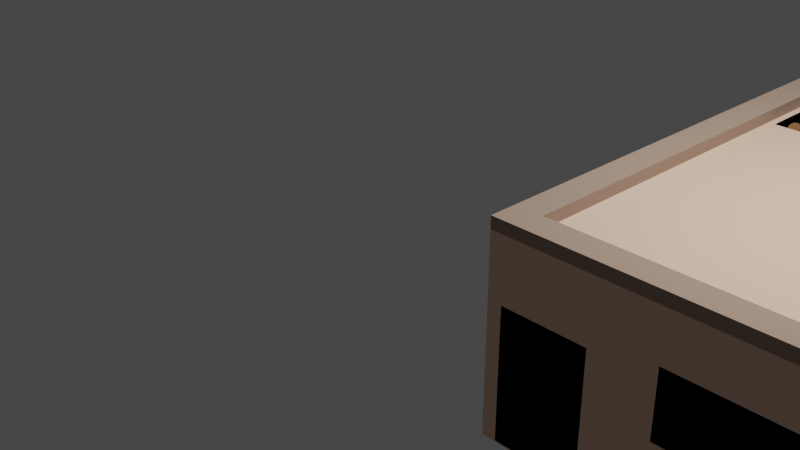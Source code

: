 # Source: House.blend  (saved by Blender 2.92.15; exported with 4.5.12 LTS)
import bpy
from mathutils import Matrix  # noqa: F401  (used for matrix-valued properties, if any)

bpy.ops.wm.read_factory_settings(use_empty=True)
scene = bpy.context.scene
scene.name = 'Scene'

# ---- collections
col_collection = bpy.data.collections.new('Collection'); scene.collection.children.link(col_collection)

# ---- materials (node trees are filled in below, after node groups)
mat_roof_legde = bpy.data.materials.new('Roof legde')
mat_roof_legde.alpha_threshold = 0.0
mat_roof_legde.use_transparent_shadow = False
mat_roof_legde.line_color = (0.0, 0.0, 0.0, 1.0)
mat_door = bpy.data.materials.new('door')
mat_door.alpha_threshold = 0.0
mat_door.use_transparent_shadow = False
mat_door.line_color = (0.0, 0.0, 0.0, 1.0)
mat_outer_walls = bpy.data.materials.new('Outer walls')
mat_outer_walls.alpha_threshold = 0.0
mat_outer_walls.use_transparent_shadow = False
mat_outer_walls.line_color = (0.0, 0.0, 0.0, 1.0)
mat_ladder = bpy.data.materials.new('Ladder')
mat_ladder.use_transparent_shadow = False

# ---- material node trees
mat_roof_legde.use_nodes = True; mat_roof_legde.node_tree.nodes.clear()
_N = mat_roof_legde.node_tree.nodes; _L = mat_roof_legde.node_tree.links
n0 = _N.new('ShaderNodeOutputMaterial'); n0.name = 'Material Output'; n0.location = (300, 300)
n1 = _N.new('ShaderNodeBsdfPrincipled'); n1.name = 'Principled BSDF'; n1.location = (10, 300)
n1.distribution = 'GGX'
n1.subsurface_method = 'BURLEY'
n1.inputs[0].default_value = (0.8469, 0.5841, 0.4287, 0.3857)
n1.inputs[2].default_value = 1.0
n1.inputs[3].default_value = 1.45
n1.inputs[27].default_value = (0.0, 0.0, 0.0, 1.0)
n1.inputs[28].default_value = 1.0
_L.new(n1.outputs[0], n0.inputs[0])
n0.is_active_output = True
mat_door.use_nodes = True; mat_door.node_tree.nodes.clear()
_N = mat_door.node_tree.nodes; _L = mat_door.node_tree.links
n0 = _N.new('ShaderNodeOutputMaterial'); n0.name = 'Material Output'; n0.location = (300, 300)
n1 = _N.new('ShaderNodeBsdfPrincipled'); n1.name = 'Principled BSDF'; n1.location = (10, 300)
n1.distribution = 'GGX'
n1.subsurface_method = 'BURLEY'
n1.inputs[0].default_value = (0.0, 0.0, 0.0, 1.0)
n1.inputs[1].default_value = 0.1045
n1.inputs[2].default_value = 0.03636
n1.inputs[3].default_value = 1.45
n1.inputs[13].default_value = 0.0
n1.inputs[20].default_value = 0.0
n1.inputs[27].default_value = (0.0, 0.0, 0.0, 1.0)
n1.inputs[28].default_value = 1.0
_L.new(n1.outputs[0], n0.inputs[0])
n0.is_active_output = True
mat_outer_walls.use_nodes = True; mat_outer_walls.node_tree.nodes.clear()
_N = mat_outer_walls.node_tree.nodes; _L = mat_outer_walls.node_tree.links
n0 = _N.new('ShaderNodeOutputMaterial'); n0.name = 'Material Output'; n0.location = (300, 300)
n1 = _N.new('ShaderNodeBsdfPrincipled'); n1.name = 'Principled BSDF'; n1.location = (10, 300)
n1.distribution = 'GGX'
n1.subsurface_method = 'BURLEY'
n1.inputs[0].default_value = (0.3931, 0.2736, 0.2025, 0.3857)
n1.inputs[2].default_value = 1.0
n1.inputs[3].default_value = 1.45
n1.inputs[27].default_value = (0.0, 0.0, 0.0, 1.0)
n1.inputs[28].default_value = 1.0
_L.new(n1.outputs[0], n0.inputs[0])
n0.is_active_output = True
mat_ladder.use_nodes = True; mat_ladder.node_tree.nodes.clear()
_N = mat_ladder.node_tree.nodes; _L = mat_ladder.node_tree.links
n0 = _N.new('ShaderNodeBsdfPrincipled'); n0.name = 'Principled BSDF'; n0.location = (10, 300)
n0.distribution = 'GGX'
n0.subsurface_method = 'BURLEY'
n0.inputs[0].default_value = (0.2203, 0.09701, 0.0298, 1.0)
n0.inputs[3].default_value = 1.45
n0.inputs[27].default_value = (0.0, 0.0, 0.0, 1.0)
n0.inputs[28].default_value = 1.0
n1 = _N.new('ShaderNodeOutputMaterial'); n1.name = 'Material Output'; n1.location = (300, 300)
_L.new(n0.outputs[0], n1.inputs[0])
n1.is_active_output = True

# ---- world
world_world = bpy.data.worlds.new('World'); scene.world = world_world
world_world.use_nodes = True; world_world.node_tree.nodes.clear()
_N = world_world.node_tree.nodes; _L = world_world.node_tree.links
n0 = _N.new('ShaderNodeOutputWorld'); n0.name = 'World Output'; n0.location = (300, 300)
n1 = _N.new('ShaderNodeBackground'); n1.name = 'Background'; n1.location = (10, 300)
n1.inputs[0].default_value = (0.05088, 0.05088, 0.05088, 1.0)
_L.new(n1.outputs[0], n0.inputs[0])
n0.is_active_output = True
world_world.color = (0.05088, 0.05088, 0.05088)
world_world.use_sun_shadow = False
world_world.sun_shadow_jitter_overblur = 0.0

# ---- cameras
cam_camera = bpy.data.cameras.new('Camera')
cam_camera.clip_end = 100.0
cam_camera.ortho_scale = 7.314

# ---- lights
light_light = bpy.data.lights.new('Light', 'POINT')
light_light.transmission_factor = 0.0
light_light.energy = 1000.0
light_light.shadow_soft_size = 0.1
light_light.shadow_maximum_resolution = 0.006
light_light.use_absolute_resolution = True

# ---- meshes
me_cube = bpy.data.meshes.new('Cube')
me_cube.from_pydata([(1.0, 4.495, 1.0), (1.0, 4.495, -1.0), (1.0, -1.0, 1.0), (1.0, -1.0, -1.0), (-2.449, 4.495, 1.0), (-2.449, 4.495, -1.0), (-2.449, -1.0, 1.0), (-2.301, -1.0, -0.9879), (-1.222, 2.711, 1.0), (-2.091, 2.711, 1.0), (-1.222, 4.098, 1.0), (-2.091, 4.098, 1.0), (1.0, -1.0, 1.0), (-2.449, -1.0, 1.0), (1.0, 4.495, 1.0), (-2.449, 4.495, 1.0), (1.0, -1.0, 1.124), (-2.449, -1.0, 1.124), (1.0, 4.495, 1.124), (-2.449, 4.495, 1.124), (0.7114, -0.7114, 1.124), (-2.16, -0.7114, 1.124), (0.7114, 4.206, 1.124), (-2.16, 4.206, 1.124), (0.7114, -0.7114, 1.0), (-2.16, -0.7114, 1.0), (0.7114, 4.206, 1.0), (-2.16, 4.206, 1.0), (-1.222, 2.711, -0.7026), (-2.091, 2.711, -0.7026), (-1.222, 4.098, -0.7026), (-2.091, 4.098, -0.7026), (1.0, 4.495, 0.5084), (1.0, 4.495, -0.1582), (-2.301, -1.0, -0.1582), (-2.301, -1.0, 0.3609), (1.0, -1.0, 0.5084), (1.0, -1.0, -0.1582), (-2.449, 4.495, 0.5084), (-2.449, 4.495, -0.1582), (0.1308, 4.495, -1.0), (-1.019, 4.495, -1.0), (0.1308, -1.0, 1.0), (-1.019, -1.0, 1.0), (-1.432, -1.0, -0.9879), (0.1308, -1.0, -1.0), (-1.019, 4.495, 1.0), (0.1308, 4.495, 1.0), (0.1308, -1.0, 1.0), (-1.019, -1.0, 1.0), (-1.019, 4.495, 1.0), (0.1308, 4.495, 1.0), (-0.01236, -0.7114, 1.0), (-0.9695, -0.7114, 1.0), (-0.9695, 4.206, 1.0), (-0.01236, 4.206, 1.0), (0.1308, -1.0, 1.124), (-1.019, -1.0, 1.124), (-1.019, 4.495, 1.124), (0.1308, 4.495, 1.124), (-0.01236, -0.7114, 1.124), (-0.9695, -0.7114, 1.124), (-0.9695, 4.206, 1.124), (-0.01236, 4.206, 1.124), (-1.441, 2.711, 1.0), (-1.731, 2.711, 1.0), (-1.731, 4.098, 1.0), (-1.441, 4.098, 1.0), (-1.441, 2.711, -0.7026), (-1.731, 2.711, -0.7026), (-1.731, 4.098, -0.7026), (-1.441, 4.098, -0.7026), (-1.019, 4.495, -0.1582), (0.1308, 4.495, -0.1582), (-1.019, 4.495, 0.5084), (0.1308, 4.495, 0.5084), (0.3593, -1.0, -0.1582), (-1.019, -1.0, -0.1582), (0.3593, -1.0, 0.5084), (-1.432, -1.0, 0.3609), (0.3593, -0.5239, -0.1582), (-1.019, -0.5239, -0.1582), (0.3593, -0.5239, 0.5084), (-1.019, -0.5239, 0.5084), (-2.449, -1.0, -1.0), (-2.449, -1.0, -0.1582), (-2.449, -1.0, 0.5084), (-1.019, -1.0, 0.5084), (-1.019, -1.0, -1.0), (-1.432, -1.0, -0.1582), (-1.432, -0.3983, -0.1582), (-2.301, -0.3983, -0.1582), (-2.301, -0.3983, -0.9879), (-2.301, -0.3983, 0.3609), (-1.432, -0.3983, 0.3609), (-1.432, -0.3983, -0.9879), (-0.7898, -1.0, 0.5084), (-0.7898, -1.0, -0.1582), (-0.7898, -0.5239, 0.5084), (-0.7898, -0.5239, -0.1582)], [], [(46, 4, 15, 50), (87, 43, 6, 86), (86, 6, 4, 38), (40, 1, 3, 45), (32, 0, 2, 36), (75, 47, 0, 32), (11, 9, 29, 31), (42, 2, 12, 48), (4, 6, 13, 15), (2, 0, 14, 12), (50, 15, 19, 58), (26, 24, 20, 22), (48, 12, 16, 56), (55, 26, 22, 63), (61, 21, 17, 57), (22, 20, 16, 18), (21, 23, 19, 17), (63, 22, 18, 59), (12, 14, 18, 16), (25, 27, 23, 21), (53, 25, 21, 61), (15, 13, 17, 19), (65, 9, 25, 53), (10, 8, 24, 26), (9, 11, 27, 25), (67, 10, 26, 55), (70, 31, 29, 69), (64, 8, 28, 68), (66, 11, 31, 70), (8, 10, 30, 28), (40, 73, 33, 1), (73, 75, 32, 33), (1, 33, 37, 3), (33, 32, 36, 37), (84, 85, 39, 5), (85, 86, 38, 39), (34, 7, 92, 91), (79, 35, 93, 94), (37, 36, 78, 76), (76, 78, 82, 80), (3, 37, 76, 45), (45, 76, 77, 88), (39, 38, 74, 72), (72, 74, 75, 73), (5, 39, 72, 41), (41, 72, 73, 40), (10, 67, 71, 30), (67, 66, 70, 71), (9, 65, 69, 29), (65, 64, 68, 69), (30, 71, 68, 28), (71, 70, 69, 68), (11, 66, 54, 27), (66, 67, 55, 54), (8, 64, 52, 24), (64, 65, 53, 52), (24, 52, 60, 20), (52, 53, 61, 60), (23, 62, 58, 19), (62, 63, 59, 58), (20, 60, 56, 16), (60, 61, 57, 56), (27, 54, 62, 23), (54, 55, 63, 62), (13, 49, 57, 17), (49, 48, 56, 57), (14, 51, 59, 18), (51, 50, 58, 59), (6, 43, 49, 13), (43, 42, 48, 49), (38, 4, 46, 74), (74, 46, 47, 75), (5, 41, 88, 84), (41, 40, 45, 88), (36, 2, 42, 78), (78, 42, 43, 87), (0, 47, 51, 14), (47, 46, 50, 51), (80, 82, 83, 81), (77, 81, 99, 97), (78, 87, 83, 82), (77, 76, 80, 81), (7, 34, 85, 84), (34, 35, 86, 85), (35, 79, 87, 86), (44, 7, 84, 88), (79, 89, 77, 87), (89, 44, 88, 77), (95, 90, 91, 92), (90, 94, 93, 91), (44, 89, 90, 95), (7, 44, 95, 92), (35, 34, 91, 93), (89, 79, 94, 90), (96, 97, 99, 98), (83, 87, 96, 98), (87, 77, 97, 96), (81, 83, 98, 99)])
me_cube.polygons.foreach_set('material_index', [0, 0, 0, 0, 0, 0, 1, 0, 0, 0, 0, 2, 2, 2, 2, 2, 2, 2, 0, 2, 2, 2, 0, 0, 0, 0, 1, 1, 1, 1, 0, 0, 0, 0, 0, 0, 1, 1, 0, 1, 0, 0, 0, 0, 0, 0, 1, 1, 1, 1, 1, 1, 0, 0, 0, 0, 2, 2, 2, 2, 2, 2, 2, 2, 2, 2, 0, 0, 0, 0, 0, 0, 0, 0, 0, 0, 0, 0, 1, 0, 1, 1, 0, 0, 0, 0, 0, 0, 1, 1, 1, 1, 1, 1, 1, 0, 0, 0])
_uv = me_cube.uv_layers.new(name='UVMap')
_uv.uv.foreach_set('vector', [0.625, 0.3537, 0.625, 0.25, 0.625, 0.25, 0.625, 0.3537, 0.5636, 0.8963, 0.625, 0.8963, 0.625, 1.0, 0.5636, 1.0, 0.5636, 0.0, 0.625, 0.0, 0.625, 0.25, 0.5636, 0.25, 0.312, 0.5, 0.375, 0.5, 0.375, 0.75, 0.312, 0.75, 0.5636, 0.5, 0.625, 0.5, 0.625, 0.75, 0.5636, 0.75, 0.5636, 0.437, 0.625, 0.437, 0.625, 0.5, 0.5636, 0.5, 0.7815, 0.5587, 0.7815, 0.6913, 0.7815, 0.6913, 0.7815, 0.5587, 0.625, 0.813, 0.625, 0.75, 0.625, 0.75, 0.625, 0.813, 0.625, 0.25, 0.625, 0.0, 0.625, 0.0, 0.625, 0.25, 0.625, 0.75, 0.625, 0.5, 0.625, 0.5, 0.625, 0.75, 0.625, 0.3537, 0.625, 0.25, 0.625, 0.25, 0.625, 0.3537, 0.6459, 0.5131, 0.6459, 0.7369, 0.6459, 0.7369, 0.6459, 0.5131, 0.625, 0.813, 0.625, 0.75, 0.625, 0.75, 0.625, 0.813, 0.6984, 0.5131, 0.6459, 0.5131, 0.6459, 0.5131, 0.6984, 0.5131, 0.7678, 0.7369, 0.8541, 0.7369, 0.875, 0.75, 0.7713, 0.75, 0.6459, 0.5131, 0.6459, 0.7369, 0.625, 0.75, 0.625, 0.5, 0.8541, 0.7369, 0.8541, 0.5131, 0.875, 0.5, 0.875, 0.75, 0.6984, 0.5131, 0.6459, 0.5131, 0.625, 0.5, 0.688, 0.5, 0.625, 0.75, 0.625, 0.5, 0.625, 0.5, 0.625, 0.75, 0.8541, 0.7369, 0.8541, 0.5131, 0.8541, 0.5131, 0.8541, 0.7369, 0.7678, 0.7369, 0.8541, 0.7369, 0.8541, 0.7369, 0.7678, 0.7369, 0.625, 0.25, 0.625, 0.0, 0.625, 0.0, 0.625, 0.25, 0.7554, 0.6913, 0.7815, 0.6913, 0.8541, 0.7369, 0.7678, 0.7369, 0.7185, 0.5587, 0.7185, 0.6913, 0.6459, 0.7369, 0.6459, 0.5131, 0.7815, 0.6913, 0.7815, 0.5587, 0.8541, 0.5131, 0.8541, 0.7369, 0.7344, 0.5587, 0.7185, 0.5587, 0.6459, 0.5131, 0.6984, 0.5131, 0.7554, 0.5587, 0.7815, 0.5587, 0.7815, 0.6913, 0.7554, 0.6913, 0.7344, 0.6913, 0.7185, 0.6913, 0.7185, 0.6913, 0.7344, 0.6913, 0.7554, 0.5587, 0.7815, 0.5587, 0.7815, 0.5587, 0.7554, 0.5587, 0.7185, 0.6913, 0.7185, 0.5587, 0.7185, 0.5587, 0.7185, 0.6913, 0.375, 0.437, 0.4802, 0.437, 0.4802, 0.5, 0.375, 0.5, 0.4802, 0.437, 0.5636, 0.437, 0.5636, 0.5, 0.4802, 0.5, 0.375, 0.5, 0.4802, 0.5, 0.4802, 0.75, 0.375, 0.75, 0.4802, 0.5, 0.5636, 0.5, 0.5636, 0.75, 0.4802, 0.75, 0.375, 0.0, 0.4802, 0.0, 0.4802, 0.25, 0.375, 0.25, 0.4802, 0.0, 0.5636, 0.0, 0.5636, 0.25, 0.4802, 0.25, 0.4802, 0.9893, 0.3934, 0.9893, 0.3934, 0.9893, 0.4802, 0.9893, 0.5451, 0.907, 0.5451, 0.9893, 0.5451, 0.9893, 0.5451, 0.907, 0.4802, 0.75, 0.5636, 0.75, 0.5636, 0.813, 0.4802, 0.813, 0.4802, 0.813, 0.5636, 0.813, 0.5636, 0.813, 0.4802, 0.813, 0.375, 0.75, 0.4802, 0.75, 0.4802, 0.813, 0.375, 0.813, 0.375, 0.813, 0.4802, 0.813, 0.4802, 0.8963, 0.375, 0.8963, 0.4802, 0.25, 0.5636, 0.25, 0.5636, 0.3537, 0.4802, 0.3537, 0.4802, 0.3537, 0.5636, 0.3537, 0.5636, 0.437, 0.4802, 0.437, 0.375, 0.25, 0.4802, 0.25, 0.4802, 0.3537, 0.375, 0.3537, 0.375, 0.3537, 0.4802, 0.3537, 0.4802, 0.437, 0.375, 0.437, 0.7185, 0.5587, 0.7344, 0.5587, 0.7344, 0.5587, 0.7185, 0.5587, 0.7344, 0.5587, 0.7554, 0.5587, 0.7554, 0.5587, 0.7344, 0.5587, 0.7815, 0.6913, 0.7554, 0.6913, 0.7554, 0.6913, 0.7815, 0.6913, 0.7554, 0.6913, 0.7344, 0.6913, 0.7344, 0.6913, 0.7554, 0.6913, 0.7185, 0.5587, 0.7344, 0.5587, 0.7344, 0.6913, 0.7185, 0.6913, 0.7344, 0.5587, 0.7554, 0.5587, 0.7554, 0.6913, 0.7344, 0.6913, 0.7815, 0.5587, 0.7554, 0.5587, 0.7678, 0.5131, 0.8541, 0.5131, 0.7554, 0.5587, 0.7344, 0.5587, 0.6984, 0.5131, 0.7678, 0.5131, 0.7185, 0.6913, 0.7344, 0.6913, 0.6984, 0.7369, 0.6459, 0.7369, 0.7344, 0.6913, 0.7554, 0.6913, 0.7678, 0.7369, 0.6984, 0.7369, 0.6459, 0.7369, 0.6984, 0.7369, 0.6984, 0.7369, 0.6459, 0.7369, 0.6984, 0.7369, 0.7678, 0.7369, 0.7678, 0.7369, 0.6984, 0.7369, 0.8541, 0.5131, 0.7678, 0.5131, 0.7713, 0.5, 0.875, 0.5, 0.7678, 0.5131, 0.6984, 0.5131, 0.688, 0.5, 0.7713, 0.5, 0.6459, 0.7369, 0.6984, 0.7369, 0.688, 0.75, 0.625, 0.75, 0.6984, 0.7369, 0.7678, 0.7369, 0.7713, 0.75, 0.688, 0.75, 0.8541, 0.5131, 0.7678, 0.5131, 0.7678, 0.5131, 0.8541, 0.5131, 0.7678, 0.5131, 0.6984, 0.5131, 0.6984, 0.5131, 0.7678, 0.5131, 0.625, 1.0, 0.625, 0.8963, 0.625, 0.8963, 0.625, 1.0, 0.625, 0.8963, 0.625, 0.813, 0.625, 0.813, 0.625, 0.8963, 0.625, 0.5, 0.625, 0.437, 0.625, 0.437, 0.625, 0.5, 0.625, 0.437, 0.625, 0.3537, 0.625, 0.3537, 0.625, 0.437, 0.625, 1.0, 0.625, 0.8963, 0.625, 0.8963, 0.625, 1.0, 0.625, 0.8963, 0.625, 0.813, 0.625, 0.813, 0.625, 0.8963, 0.5636, 0.25, 0.625, 0.25, 0.625, 0.3537, 0.5636, 0.3537, 0.5636, 0.3537, 0.625, 0.3537, 0.625, 0.437, 0.5636, 0.437, 0.125, 0.5, 0.2287, 0.5, 0.2287, 0.75, 0.125, 0.75, 0.2287, 0.5, 0.312, 0.5, 0.312, 0.75, 0.2287, 0.75, 0.5636, 0.75, 0.625, 0.75, 0.625, 0.813, 0.5636, 0.813, 0.5636, 0.813, 0.625, 0.813, 0.625, 0.8963, 0.5636, 0.8963, 0.625, 0.5, 0.625, 0.437, 0.625, 0.437, 0.625, 0.5, 0.625, 0.437, 0.625, 0.3537, 0.625, 0.3537, 0.625, 0.437, 0.4802, 0.813, 0.5636, 0.813, 0.5636, 0.8963, 0.4802, 0.8963, 0.4802, 0.8963, 0.4802, 0.8963, 0.4802, 0.8963, 0.4802, 0.8963, 0.5636, 0.813, 0.5636, 0.8963, 0.5636, 0.8963, 0.5636, 0.813, 0.4802, 0.8963, 0.4802, 0.813, 0.4802, 0.813, 0.4802, 0.8963, 0.3934, 0.9893, 0.4802, 0.9893, 0.4802, 1.0, 0.375, 1.0, 0.4802, 0.9893, 0.5451, 0.9893, 0.5636, 1.0, 0.4802, 1.0, 0.5451, 0.9893, 0.5451, 0.907, 0.5636, 0.8963, 0.5636, 1.0, 0.3934, 0.907, 0.3934, 0.9893, 0.375, 1.0, 0.375, 0.8963, 0.5451, 0.907, 0.4802, 0.907, 0.4802, 0.8963, 0.5636, 0.8963, 0.4802, 0.907, 0.3934, 0.907, 0.375, 0.8963, 0.4802, 0.8963, 0.3934, 0.907, 0.4802, 0.907, 0.4802, 0.9893, 0.3934, 0.9893, 0.4802, 0.907, 0.5451, 0.907, 0.5451, 0.9893, 0.4802, 0.9893, 0.3934, 0.907, 0.4802, 0.907, 0.4802, 0.907, 0.3934, 0.907, 0.3934, 0.9893, 0.3934, 0.907, 0.3934, 0.907, 0.3934, 0.9893, 0.5451, 0.9893, 0.4802, 0.9893, 0.4802, 0.9893, 0.5451, 0.9893, 0.4802, 0.907, 0.5451, 0.907, 0.5451, 0.907, 0.4802, 0.907, 0.5636, 0.8963, 0.4802, 0.8963, 0.4802, 0.8963, 0.5636, 0.8963, 0.5636, 0.8963, 0.5636, 0.8963, 0.5636, 0.8963, 0.5636, 0.8963, 0.5636, 0.8963, 0.4802, 0.8963, 0.4802, 0.8963, 0.5636, 0.8963, 0.4802, 0.8963, 0.5636, 0.8963, 0.5636, 0.8963, 0.4802, 0.8963])
me_cube.materials.append(mat_roof_legde)
me_cube.materials.append(mat_door)
me_cube.materials.append(mat_outer_walls)
me_cube.use_remesh_preserve_volume = False
me_cube.use_remesh_preserve_attributes = False
me_cube.use_mirror_vertex_groups = False
me_cube.update()
me_cylinder_004 = bpy.data.meshes.new('Cylinder.004')
me_cylinder_004.from_pydata([(0.0, 1.0, -1.0), (0.0, 1.0, 1.0), (0.5878, 0.809, -1.0), (0.5878, 0.809, 1.0), (0.9511, 0.309, -1.0), (0.9511, 0.309, 1.0), (0.9511, -0.309, -1.0), (0.9511, -0.309, 1.0), (0.5878, -0.809, -1.0), (0.5878, -0.809, 1.0), (-8.742e-08, -1.0, -1.0), (-8.742e-08, -1.0, 1.0), (-0.5878, -0.809, -1.0), (-0.5878, -0.809, 1.0), (-0.9511, -0.309, -1.0), (-0.9511, -0.309, 1.0), (-0.9511, 0.309, -1.0), (-0.9511, 0.309, 1.0), (-0.5878, 0.809, -1.0), (-0.5878, 0.809, 1.0), (-6.494, 1.0, -1.0), (-6.494, 1.0, 1.0), (-5.906, 0.809, -1.0), (-5.906, 0.809, 1.0), (-5.543, 0.309, -1.0), (-5.543, 0.309, 1.0), (-5.543, -0.309, -1.0), (-5.543, -0.309, 1.0), (-5.906, -0.809, -1.0), (-5.906, -0.809, 1.0), (-6.494, -1.0, -1.0), (-6.494, -1.0, 1.0), (-7.081, -0.809, -1.0), (-7.081, -0.809, 1.0), (-7.445, -0.309, -1.0), (-7.445, -0.309, 1.0), (-7.445, 0.309, -1.0), (-7.445, 0.309, 1.0), (-7.081, 0.809, -1.0), (-7.081, 0.809, 1.0), (0.3165, 0.3799, 0.3799), (0.3165, 0.3799, -0.3799), (0.3165, -0.3799, 0.3799), (0.3165, -0.3799, -0.3799), (-6.874, 0.3799, 0.3799), (-6.874, 0.3799, -0.3799), (-6.874, -0.3799, 0.3799), (-6.874, -0.3799, -0.3799)], [], [(0, 1, 3, 2), (2, 3, 5, 4), (4, 5, 7, 6), (6, 7, 9, 8), (8, 9, 11, 10), (10, 11, 13, 12), (12, 13, 15, 14), (14, 15, 17, 16), (3, 1, 19, 17, 15, 13, 11, 9, 7, 5), (16, 17, 19, 18), (18, 19, 1, 0), (0, 2, 4, 6, 8, 10, 12, 14, 16, 18), (20, 21, 23, 22), (22, 23, 25, 24), (24, 25, 27, 26), (26, 27, 29, 28), (28, 29, 31, 30), (30, 31, 33, 32), (32, 33, 35, 34), (34, 35, 37, 36), (23, 21, 39, 37, 35, 33, 31, 29, 27, 25), (36, 37, 39, 38), (38, 39, 21, 20), (20, 22, 24, 26, 28, 30, 32, 34, 36, 38), (40, 41, 43, 42), (42, 43, 47, 46), (46, 47, 45, 44), (44, 45, 41, 40), (42, 46, 44, 40), (47, 43, 41, 45)])
_uv = me_cylinder_004.uv_layers.new(name='UVMap')
_uv.uv.foreach_set('vector', [1.0, 0.5, 1.0, 1.0, 0.9, 1.0, 0.9, 0.5, 0.9, 0.5, 0.9, 1.0, 0.8, 1.0, 0.8, 0.5, 0.8, 0.5, 0.8, 1.0, 0.7, 1.0, 0.7, 0.5, 0.7, 0.5, 0.7, 1.0, 0.6, 1.0, 0.6, 0.5, 0.6, 0.5, 0.6, 1.0, 0.5, 1.0, 0.5, 0.5, 0.5, 0.5, 0.5, 1.0, 0.4, 1.0, 0.4, 0.5, 0.4, 0.5, 0.4, 1.0, 0.3, 1.0, 0.3, 0.5, 0.3, 0.5, 0.3, 1.0, 0.2, 1.0, 0.2, 0.5, 0.3911, 0.4442, 0.25, 0.49, 0.1089, 0.4442, 0.02175, 0.3242, 0.02175, 0.1758, 0.1089, 0.05584, 0.25, 0.01, 0.3911, 0.05584, 0.4783, 0.1758, 0.4783, 0.3242, 0.2, 0.5, 0.2, 1.0, 0.1, 1.0, 0.1, 0.5, 0.1, 0.5, 0.1, 1.0, -7.451e-08, 1.0, -7.451e-08, 0.5, 0.75, 0.49, 0.8911, 0.4442, 0.9783, 0.3242, 0.9783, 0.1758, 0.8911, 0.05584, 0.75, 0.01, 0.6089, 0.05584, 0.5217, 0.1758, 0.5217, 0.3242, 0.6089, 0.4442, 1.0, 0.5, 1.0, 1.0, 0.9, 1.0, 0.9, 0.5, 0.9, 0.5, 0.9, 1.0, 0.8, 1.0, 0.8, 0.5, 0.8, 0.5, 0.8, 1.0, 0.7, 1.0, 0.7, 0.5, 0.7, 0.5, 0.7, 1.0, 0.6, 1.0, 0.6, 0.5, 0.6, 0.5, 0.6, 1.0, 0.5, 1.0, 0.5, 0.5, 0.5, 0.5, 0.5, 1.0, 0.4, 1.0, 0.4, 0.5, 0.4, 0.5, 0.4, 1.0, 0.3, 1.0, 0.3, 0.5, 0.3, 0.5, 0.3, 1.0, 0.2, 1.0, 0.2, 0.5, 0.3911, 0.4442, 0.25, 0.49, 0.1089, 0.4442, 0.02175, 0.3242, 0.02175, 0.1758, 0.1089, 0.05584, 0.25, 0.01, 0.3911, 0.05584, 0.4783, 0.1758, 0.4783, 0.3242, 0.2, 0.5, 0.2, 1.0, 0.1, 1.0, 0.1, 0.5, 0.1, 0.5, 0.1, 1.0, -7.451e-08, 1.0, -7.451e-08, 0.5, 0.75, 0.49, 0.8911, 0.4442, 0.9783, 0.3242, 0.9783, 0.1758, 0.8911, 0.05584, 0.75, 0.01, 0.6089, 0.05584, 0.5217, 0.1758, 0.5217, 0.3242, 0.6089, 0.4442, 0.375, 0.0, 0.625, 0.0, 0.625, 0.25, 0.375, 0.25, 0.375, 0.25, 0.625, 0.25, 0.625, 0.5, 0.375, 0.5, 0.375, 0.5, 0.625, 0.5, 0.625, 0.75, 0.375, 0.75, 0.375, 0.75, 0.625, 0.75, 0.625, 1.0, 0.375, 1.0, 0.125, 0.5, 0.375, 0.5, 0.375, 0.75, 0.125, 0.75, 0.625, 0.5, 0.875, 0.5, 0.875, 0.75, 0.625, 0.75])
me_cylinder_004.materials.append(mat_ladder)
me_cylinder_004.use_remesh_fix_poles = True
me_cylinder_004.use_remesh_preserve_attributes = False
me_cylinder_004.use_mirror_vertex_groups = False
me_cylinder_004.update()

# ---- objects
ob_cube = bpy.data.objects.new('Cube', me_cube)
ob_light = bpy.data.objects.new('Light', light_light)
ob_camera = bpy.data.objects.new('Camera', cam_camera)
ob_ladder = bpy.data.objects.new('ladder', me_cylinder_004)

# ---- transforms, parenting, visibility, modifiers, constraints
ob_cube.location = (4.568, 0.0, 0.0)
ob_cube.lock_rotations_4d = False
ob_cube.empty_display_type = 'ARROWS'
ob_cube.lineart.crease_threshold = 0.0
ob_light.location = (4.076, 1.005, 5.904)
ob_light.rotation_euler = (0.6503, 0.05522, 1.866)
ob_light.lock_rotations_4d = False
ob_light.empty_display_type = 'ARROWS'
ob_light.color = (0.0, 0.0, 0.0, 0.0)
ob_light.lineart.crease_threshold = 0.0
ob_camera.location = (7.359, -6.926, 4.958)
ob_camera.rotation_euler = (1.109, 0.0, 0.8149)
ob_camera.lock_rotations_4d = False
ob_camera.empty_display_type = 'ARROWS'
ob_camera.color = (0.0, 0.0, 0.0, 0.0)
ob_camera.display_type = 'WIRE'
ob_camera.lineart.crease_threshold = 0.0
ob_ladder.location = (3.073, 3.415, -1.49e-08)
ob_ladder.rotation_euler = (0.5812, -0.0, 0.0)
ob_ladder.scale = (0.06337, 0.06337, 0.06337)
ob_ladder.lineart.crease_threshold = 0.0
_m = ob_ladder.modifiers.new('Array', 'ARRAY')
_m.count = 10
_m.relative_offset_displace = (0.0, 0.0, 1.0)

# ---- collection membership
col_collection.objects.link(ob_cube)
col_collection.objects.link(ob_light)
col_collection.objects.link(ob_camera)
col_collection.objects.link(ob_ladder)

# ---- scene / render settings (as saved in the file)
scene.camera = ob_camera
scene.frame_start = 1; scene.frame_end = 250; scene.frame_set(1)
scene.render.engine = 'BLENDER_EEVEE_NEXT'
scene.cycles.use_denoising = False
scene.cycles.samples = 128
scene.cycles.sampling_pattern = 'TABULATED_SOBOL'
scene.cycles.use_adaptive_sampling = False
scene.cycles.use_light_tree = False
scene.view_settings.view_transform = 'Filmic'
bpy.context.view_layer.update()
